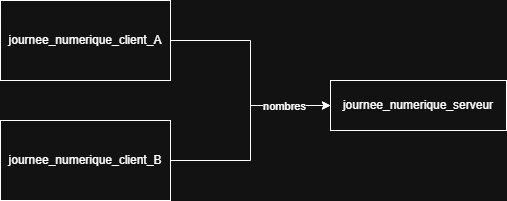

The diagram above was exported from draw.io. Its source (the exported page's mxGraphModel, read from the mxfile embedded in the PNG):
<mxGraphModel dx="1554" dy="822" grid="1" gridSize="10" guides="1" tooltips="1" connect="1" arrows="1" fold="1" page="1" pageScale="1" pageWidth="827" pageHeight="1169" math="0" shadow="0">
  <root>
    <mxCell id="0" />
    <mxCell id="1" parent="0" />
    <mxCell id="BsjufpUJDM7KtQ-XSFXb-5" style="edgeStyle=orthogonalEdgeStyle;rounded=0;orthogonalLoop=1;jettySize=auto;html=1;entryX=0;entryY=0.5;entryDx=0;entryDy=0;" edge="1" parent="1" source="BsjufpUJDM7KtQ-XSFXb-1" target="BsjufpUJDM7KtQ-XSFXb-2">
      <mxGeometry relative="1" as="geometry" />
    </mxCell>
    <mxCell id="BsjufpUJDM7KtQ-XSFXb-1" value="journee_numerique_client_A" style="rounded=0;whiteSpace=wrap;html=1;" vertex="1" parent="1">
      <mxGeometry x="30" y="230" width="170" height="80" as="geometry" />
    </mxCell>
    <mxCell id="BsjufpUJDM7KtQ-XSFXb-2" value="journee_numerique_serveur" style="rounded=0;whiteSpace=wrap;html=1;" vertex="1" parent="1">
      <mxGeometry x="360" y="310" width="176" height="50" as="geometry" />
    </mxCell>
    <mxCell id="BsjufpUJDM7KtQ-XSFXb-4" style="edgeStyle=orthogonalEdgeStyle;rounded=0;orthogonalLoop=1;jettySize=auto;html=1;entryX=0;entryY=0.5;entryDx=0;entryDy=0;" edge="1" parent="1" source="BsjufpUJDM7KtQ-XSFXb-3" target="BsjufpUJDM7KtQ-XSFXb-2">
      <mxGeometry relative="1" as="geometry" />
    </mxCell>
    <mxCell id="BsjufpUJDM7KtQ-XSFXb-9" value="nombres" style="edgeLabel;html=1;align=center;verticalAlign=middle;resizable=0;points=[];" vertex="1" connectable="0" parent="BsjufpUJDM7KtQ-XSFXb-4">
      <mxGeometry x="0.5665" relative="1" as="geometry">
        <mxPoint as="offset" />
      </mxGeometry>
    </mxCell>
    <mxCell id="BsjufpUJDM7KtQ-XSFXb-3" value="journee_numerique_client_B" style="rounded=0;whiteSpace=wrap;html=1;" vertex="1" parent="1">
      <mxGeometry x="30" y="350" width="170" height="80" as="geometry" />
    </mxCell>
  </root>
</mxGraphModel>